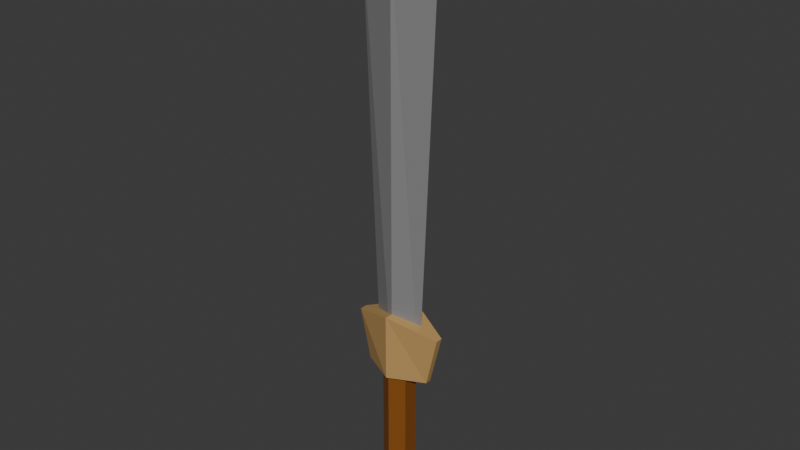 # Source: Greatsword.blend  (saved by Blender 4.3.34; exported with 4.5.12 LTS)
import bpy
from mathutils import Matrix  # noqa: F401  (used for matrix-valued properties, if any)

bpy.ops.wm.read_factory_settings(use_empty=True)
scene = bpy.context.scene
scene.name = 'Scene'

# ---- collections
col_collection = bpy.data.collections.new('Collection'); scene.collection.children.link(col_collection)

# ---- materials (node trees are filled in below, after node groups)
mat_head = bpy.data.materials.new('Head')
mat_blade = bpy.data.materials.new('Blade')
mat_sword_handle = bpy.data.materials.new('Sword Handle')
mat_leather_sword = bpy.data.materials.new('Leather Sword')

# ---- material node trees
mat_head.use_nodes = True; mat_head.node_tree.nodes.clear()
_N = mat_head.node_tree.nodes; _L = mat_head.node_tree.links
n0 = _N.new('ShaderNodeBsdfPrincipled'); n0.name = 'Principled BSDF'; n0.location = (10, 300)
n0.inputs[0].default_value = (0.2912, 0.2912, 0.2912, 1.0)
n0.inputs[2].default_value = 1.0
n1 = _N.new('ShaderNodeOutputMaterial'); n1.name = 'Material Output'; n1.location = (300, 300)
_L.new(n0.outputs[0], n1.inputs[0])
n1.is_active_output = True
mat_blade.use_nodes = True; mat_blade.node_tree.nodes.clear()
_N = mat_blade.node_tree.nodes; _L = mat_blade.node_tree.links
n0 = _N.new('ShaderNodeBsdfPrincipled'); n0.name = 'Principled BSDF'; n0.location = (10, 300)
n0.inputs[0].default_value = (0.2358, 0.233, 0.2368, 1.0)
n1 = _N.new('ShaderNodeOutputMaterial'); n1.name = 'Material Output'; n1.location = (300, 300)
_L.new(n0.outputs[0], n1.inputs[0])
n1.is_active_output = True
mat_sword_handle.use_nodes = True; mat_sword_handle.node_tree.nodes.clear()
_N = mat_sword_handle.node_tree.nodes; _L = mat_sword_handle.node_tree.links
n0 = _N.new('ShaderNodeBsdfPrincipled'); n0.name = 'Principled BSDF'; n0.location = (10, 300)
n0.inputs[0].default_value = (0.4993, 0.3064, 0.1105, 1.0)
n1 = _N.new('ShaderNodeOutputMaterial'); n1.name = 'Material Output'; n1.location = (300, 300)
_L.new(n0.outputs[0], n1.inputs[0])
n1.is_active_output = True
mat_leather_sword.use_nodes = True; mat_leather_sword.node_tree.nodes.clear()
_N = mat_leather_sword.node_tree.nodes; _L = mat_leather_sword.node_tree.links
n0 = _N.new('ShaderNodeBsdfPrincipled'); n0.name = 'Principled BSDF'; n0.location = (10, 300)
n0.inputs[0].default_value = (0.2406, 0.07672, 0.009949, 1.0)
n1 = _N.new('ShaderNodeOutputMaterial'); n1.name = 'Material Output'; n1.location = (300, 300)
_L.new(n0.outputs[0], n1.inputs[0])
n1.is_active_output = True

# ---- world
world_world = bpy.data.worlds.new('World'); scene.world = world_world
world_world.use_nodes = True; world_world.node_tree.nodes.clear()
_N = world_world.node_tree.nodes; _L = world_world.node_tree.links
n0 = _N.new('ShaderNodeOutputWorld'); n0.name = 'World Output'; n0.location = (300, 300)
n1 = _N.new('ShaderNodeBackground'); n1.name = 'Background'; n1.location = (10, 300)
n1.inputs[0].default_value = (0.05088, 0.05088, 0.05088, 1.0)
_L.new(n1.outputs[0], n0.inputs[0])
n0.is_active_output = True
world_world.color = (0.05088, 0.05088, 0.05088)
world_world.sun_shadow_jitter_overblur = 0.0

# ---- meshes
me_cube_012 = bpy.data.meshes.new('Cube.012')
me_cube_012.from_pydata([(0.002042, -1.455, -0.06794), (0.002066, -1.455, 0.2125), (0.001768, -1.439, -0.06794), (0.00176, -1.438, 0.2125), (0.00178, -1.455, -0.06794), (0.001773, -1.455, 0.2125), (0.002039, -1.439, -0.06794), (0.002063, -1.438, 0.2125), (-0.01445, -1.447, -0.06794), (-0.02556, -1.447, 0.2107), (0.01825, -1.447, -0.06794), (0.02936, -1.447, 0.2107), (0.001941, -1.453, 0.2205), (0.001998, -1.447, 0.2434), (0.001965, -1.441, 0.2205), (0.001983, -1.432, -0.02553), (0.03385, -1.444, -0.03639), (0.02592, -1.445, -0.07138), (0.03385, -1.449, -0.03639), (0.02592, -1.449, -0.07138), (-0.02988, -1.444, -0.03639), (-0.02195, -1.445, -0.07138), (-0.02988, -1.449, -0.03639), (-0.02195, -1.449, -0.07138), (0.001983, -1.461, -0.02553), (0.001983, -1.461, -0.07125), (0.001983, -1.432, -0.07125), (0.001373, -1.436, -0.1575), (0.001373, -1.436, -0.05189), (0.01095, -1.441, -0.1575), (0.01095, -1.441, -0.05189), (0.01095, -1.452, -0.1575), (0.01095, -1.452, -0.05189), (0.001373, -1.458, -0.1575), (0.001373, -1.458, -0.05189), (-0.008208, -1.452, -0.1575), (-0.008208, -1.452, -0.05189), (-0.008208, -1.441, -0.1575), (-0.008208, -1.441, -0.05189), (0.01806, -1.447, -0.1636), (0.01248, -1.447, -0.1539), (0.001325, -1.447, -0.1539), (-0.004252, -1.447, -0.1636), (0.001325, -1.447, -0.1733), (0.01248, -1.447, -0.1733), (0.00977, -1.432, -0.1636), (0.006982, -1.437, -0.1539), (0.001405, -1.447, -0.1539), (-0.001384, -1.452, -0.1636), (0.001405, -1.447, -0.1733), (0.006982, -1.437, -0.1733), (-0.006801, -1.432, -0.1636), (-0.004013, -1.437, -0.1539), (0.001564, -1.447, -0.1539), (0.004352, -1.452, -0.1636), (0.001564, -1.447, -0.1733), (-0.004013, -1.437, -0.1733), (-0.01509, -1.447, -0.1636), (-0.00951, -1.447, -0.1539), (0.001644, -1.447, -0.1539), (0.007221, -1.447, -0.1636), (0.001644, -1.447, -0.1733), (-0.00951, -1.447, -0.1733), (-0.006801, -1.461, -0.1636), (-0.004013, -1.456, -0.1539), (0.001564, -1.447, -0.1539), (0.004352, -1.442, -0.1636), (0.001564, -1.447, -0.1733), (-0.004013, -1.456, -0.1733), (0.00977, -1.461, -0.1636), (0.006982, -1.456, -0.1539), (0.001405, -1.447, -0.1539), (-0.001384, -1.442, -0.1636), (0.001405, -1.447, -0.1733), (0.006982, -1.456, -0.1733)], [], [(8, 9, 3, 2), (2, 3, 14, 7, 6), (10, 11, 5, 4), (4, 5, 12, 1, 0), (8, 10, 4, 0), (11, 13, 12, 5), (7, 14, 13, 11), (2, 6, 10, 8), (6, 7, 11, 10), (0, 1, 9, 8), (12, 13, 9, 1), (13, 14, 3, 9), (26, 15, 16, 17), (23, 22, 20, 21), (25, 24, 22, 23), (17, 16, 18, 19), (26, 17, 19, 25), (15, 20, 22, 24), (16, 15, 24, 18), (21, 26, 25, 23), (19, 18, 24, 25), (21, 20, 15, 26), (27, 28, 30, 29), (29, 30, 32, 31), (31, 32, 34, 33), (33, 34, 36, 35), (30, 28, 38, 36, 34, 32), (35, 36, 38, 37), (37, 38, 28, 27), (27, 29, 31, 33, 35, 37), (39, 45, 46, 40), (40, 46, 47, 41), (41, 47, 48, 42), (42, 48, 49, 43), (43, 49, 50, 44), (44, 50, 45, 39), (45, 51, 52, 46), (46, 52, 53, 47), (47, 53, 54, 48), (48, 54, 55, 49), (49, 55, 56, 50), (50, 56, 51, 45), (51, 57, 58, 52), (52, 58, 59, 53), (53, 59, 60, 54), (54, 60, 61, 55), (55, 61, 62, 56), (56, 62, 57, 51), (57, 63, 64, 58), (58, 64, 65, 59), (59, 65, 66, 60), (60, 66, 67, 61), (61, 67, 68, 62), (62, 68, 63, 57), (63, 69, 70, 64), (64, 70, 71, 65), (65, 71, 72, 66), (66, 72, 73, 67), (67, 73, 74, 68), (68, 74, 69, 63), (69, 39, 40, 70), (70, 40, 41, 71), (71, 41, 42, 72), (72, 42, 43, 73), (73, 43, 44, 74), (74, 44, 39, 69)])
me_cube_012.polygons.foreach_set('material_index', [1, 1, 1, 1, 1, 1, 1, 1, 1, 1, 1, 1, 2, 2, 2, 2, 2, 2, 2, 2, 2, 2, 3, 3, 3, 3, 3, 3, 3, 3, 2, 2, 2, 2, 2, 2, 2, 2, 2, 2, 2, 2, 2, 2, 2, 2, 2, 2, 2, 2, 2, 2, 2, 2, 2, 2, 2, 2, 2, 2, 2, 2, 2, 2, 2, 2])
_uv = me_cube_012.uv_layers.new(name='UVMap')
_uv.uv.foreach_set('vector', [0.375, 0.125, 0.625, 0.125, 0.625, 0.25, 0.375, 0.25, 0.375, 0.25, 0.625, 0.25, 0.625, 0.3754, 0.625, 0.5, 0.375, 0.5, 0.375, 0.625, 0.625, 0.625, 0.625, 0.75, 0.375, 0.75, 0.375, 0.75, 0.625, 0.75, 0.625, 0.8746, 0.625, 1.0, 0.375, 1.0, 0.125, 0.625, 0.375, 0.625, 0.375, 0.75, 0.125, 0.75, 0.625, 0.625, 0.7496, 0.625, 0.7496, 0.75, 0.625, 0.75, 0.625, 0.5, 0.7496, 0.5, 0.7496, 0.625, 0.625, 0.625, 0.125, 0.5, 0.375, 0.5, 0.375, 0.625, 0.125, 0.625, 0.375, 0.5, 0.625, 0.5, 0.625, 0.625, 0.375, 0.625, 0.375, 0.0, 0.625, 0.0, 0.625, 0.125, 0.375, 0.125, 0.7496, 0.75, 0.7496, 0.625, 0.875, 0.625, 0.875, 0.75, 0.7496, 0.625, 0.7496, 0.5, 0.875, 0.5, 0.875, 0.625, 0.375, 0.125, 0.625, 0.125, 0.625, 0.25, 0.375, 0.25, 0.375, 0.25, 0.625, 0.25, 0.625, 0.5, 0.375, 0.5, 0.375, 0.625, 0.625, 0.625, 0.625, 0.75, 0.375, 0.75, 0.375, 0.75, 0.625, 0.75, 0.625, 1.0, 0.375, 1.0, 0.25, 0.5, 0.375, 0.5, 0.375, 0.75, 0.25, 0.75, 0.75, 0.5, 0.875, 0.5, 0.875, 0.75, 0.75, 0.75, 0.625, 0.5, 0.75, 0.5, 0.75, 0.75, 0.625, 0.75, 0.125, 0.5, 0.25, 0.5, 0.25, 0.75, 0.125, 0.75, 0.375, 0.5, 0.625, 0.5, 0.625, 0.625, 0.375, 0.625, 0.375, 0.0, 0.625, 0.0, 0.625, 0.125, 0.375, 0.125, 1.0, 0.5, 1.0, 1.0, 0.8333, 1.0, 0.8333, 0.5, 0.8333, 0.5, 0.8333, 1.0, 0.6667, 1.0, 0.6667, 0.5, 0.6667, 0.5, 0.6667, 1.0, 0.5, 1.0, 0.5, 0.5, 0.5, 0.5, 0.5, 1.0, 0.3333, 1.0, 0.3333, 0.5, 0.4578, 0.37, 0.25, 0.49, 0.04215, 0.37, 0.04215, 0.13, 0.25, 0.01, 0.4578, 0.13, 0.3333, 0.5, 0.3333, 1.0, 0.1667, 1.0, 0.1667, 0.5, 0.1667, 0.5, 0.1667, 1.0, -8.941e-08, 1.0, -8.941e-08, 0.5, 0.75, 0.49, 0.9578, 0.37, 0.9578, 0.13, 0.75, 0.01, 0.5422, 0.13, 0.5422, 0.37, 0.5, 0.5, 0.6667, 0.5, 0.6667, 0.6667, 0.5, 0.6667, 0.5, 0.6667, 0.6667, 0.6667, 0.6667, 0.8333, 0.5, 0.8333, 0.5, 0.8333, 0.6667, 0.8333, 0.6667, 1.0, 0.5, 1.0, 0.5, -1.11e-16, 0.6667, -1.11e-16, 0.6667, 0.1667, 0.5, 0.1667, 0.5, 0.1667, 0.6667, 0.1667, 0.6667, 0.3333, 0.5, 0.3333, 0.5, 0.3333, 0.6667, 0.3333, 0.6667, 0.5, 0.5, 0.5, 0.6667, 0.5, 0.8333, 0.5, 0.8333, 0.6667, 0.6667, 0.6667, 0.6667, 0.6667, 0.8333, 0.6667, 0.8333, 0.8333, 0.6667, 0.8333, 0.6667, 0.8333, 0.8333, 0.8333, 0.8333, 1.0, 0.6667, 1.0, 0.6667, -1.11e-16, 0.8333, -1.11e-16, 0.8333, 0.1667, 0.6667, 0.1667, 0.6667, 0.1667, 0.8333, 0.1667, 0.8333, 0.3333, 0.6667, 0.3333, 0.6667, 0.3333, 0.8333, 0.3333, 0.8333, 0.5, 0.6667, 0.5, 0.8333, 0.5, 1.0, 0.5, 1.0, 0.6667, 0.8333, 0.6667, 0.8333, 0.6667, 1.0, 0.6667, 1.0, 0.8333, 0.8333, 0.8333, 0.8333, 0.8333, 1.0, 0.8333, 1.0, 1.0, 0.8333, 1.0, 0.8333, -1.11e-16, 1.0, -1.11e-16, 1.0, 0.1667, 0.8333, 0.1667, 0.8333, 0.1667, 1.0, 0.1667, 1.0, 0.3333, 0.8333, 0.3333, 0.8333, 0.3333, 1.0, 0.3333, 1.0, 0.5, 0.8333, 0.5, -1.11e-16, 0.5, 0.1667, 0.5, 0.1667, 0.6667, -1.11e-16, 0.6667, -1.11e-16, 0.6667, 0.1667, 0.6667, 0.1667, 0.8333, -1.11e-16, 0.8333, -1.11e-16, 0.8333, 0.1667, 0.8333, 0.1667, 1.0, -1.11e-16, 1.0, -1.11e-16, -1.11e-16, 0.1667, -1.11e-16, 0.1667, 0.1667, -1.11e-16, 0.1667, -1.11e-16, 0.1667, 0.1667, 0.1667, 0.1667, 0.3333, -1.11e-16, 0.3333, -1.11e-16, 0.3333, 0.1667, 0.3333, 0.1667, 0.5, -1.11e-16, 0.5, 0.1667, 0.5, 0.3333, 0.5, 0.3333, 0.6667, 0.1667, 0.6667, 0.1667, 0.6667, 0.3333, 0.6667, 0.3333, 0.8333, 0.1667, 0.8333, 0.1667, 0.8333, 0.3333, 0.8333, 0.3333, 1.0, 0.1667, 1.0, 0.1667, -1.11e-16, 0.3333, -1.11e-16, 0.3333, 0.1667, 0.1667, 0.1667, 0.1667, 0.1667, 0.3333, 0.1667, 0.3333, 0.3333, 0.1667, 0.3333, 0.1667, 0.3333, 0.3333, 0.3333, 0.3333, 0.5, 0.1667, 0.5, 0.3333, 0.5, 0.5, 0.5, 0.5, 0.6667, 0.3333, 0.6667, 0.3333, 0.6667, 0.5, 0.6667, 0.5, 0.8333, 0.3333, 0.8333, 0.3333, 0.8333, 0.5, 0.8333, 0.5, 1.0, 0.3333, 1.0, 0.3333, -1.11e-16, 0.5, -1.11e-16, 0.5, 0.1667, 0.3333, 0.1667, 0.3333, 0.1667, 0.5, 0.1667, 0.5, 0.3333, 0.3333, 0.3333, 0.3333, 0.3333, 0.5, 0.3333, 0.5, 0.5, 0.3333, 0.5])
me_cube_012.materials.append(mat_head)
me_cube_012.materials.append(mat_blade)
me_cube_012.materials.append(mat_sword_handle)
me_cube_012.materials.append(mat_leather_sword)
me_cube_012.update()

# ---- objects
ob_cube = bpy.data.objects.new('Cube', me_cube_012)
ob_empty = bpy.data.objects.new('Empty', None)

# ---- transforms, parenting, visibility, modifiers, constraints
ob_cube.location = (0.0, 0.0, 0.0)
ob_empty.location = (0.0, -1.457, -0.1168)

# ---- collection membership
col_collection.objects.link(ob_cube)
col_collection.objects.link(ob_empty)

# ---- scene / render settings (as saved in the file)
scene.frame_start = 1; scene.frame_end = 250; scene.frame_set(1)
scene.render.engine = 'BLENDER_EEVEE_NEXT'
bpy.context.view_layer.update()

# ---- added for rendering (the .blend has no active camera and no usable light): camera, sun
cam_auto = bpy.data.cameras.new('AutoCamera')
cam_auto.lens = 50.0
cam_auto.sensor_width = 36.0
cam_auto.clip_end = 1000.0
ob_auto_camera = bpy.data.objects.new('AutoCamera', cam_auto)
scene.collection.objects.link(ob_auto_camera)
ob_auto_camera.location = (0.392878, -1.91587, 0.347766)
ob_auto_camera.rotation_euler = (1.09748, -7.21219e-08, 0.694738)
scene.camera = ob_auto_camera
light_auto_sun = bpy.data.lights.new('AutoSun', 'SUN')
light_auto_sun.energy = 3.0
light_auto_sun.angle = 0.0523599
ob_auto_sun = bpy.data.objects.new('AutoSun', light_auto_sun)
scene.collection.objects.link(ob_auto_sun)
ob_auto_sun.rotation_euler = (0.872665, 0.174533, 0.523599)
bpy.context.view_layer.update()

